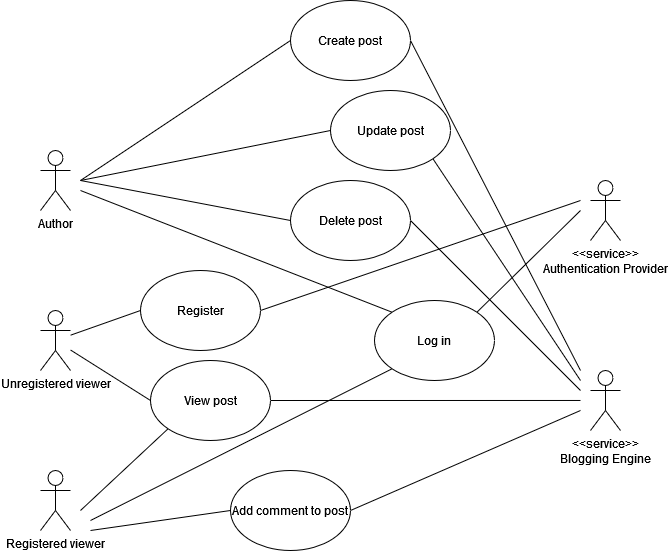

The diagram above was exported from draw.io. Its source (the exported page's mxGraphModel, read from the mxfile embedded in the PNG):
<mxGraphModel dx="989" dy="539" grid="1" gridSize="10" guides="1" tooltips="1" connect="1" arrows="1" fold="1" page="1" pageScale="1" pageWidth="827" pageHeight="1169" math="0" shadow="0">
  <root>
    <mxCell id="0" />
    <mxCell id="1" parent="0" />
    <mxCell id="69-mYxSCg0TU3HNWPQiX-9" style="rounded=0;orthogonalLoop=1;jettySize=auto;html=1;entryX=0;entryY=0.5;entryDx=0;entryDy=0;endArrow=none;endFill=0;" edge="1" parent="1" target="69-mYxSCg0TU3HNWPQiX-4">
      <mxGeometry relative="1" as="geometry">
        <mxPoint x="120" y="190" as="sourcePoint" />
      </mxGeometry>
    </mxCell>
    <mxCell id="69-mYxSCg0TU3HNWPQiX-1" value="Author" style="shape=umlActor;verticalLabelPosition=bottom;verticalAlign=top;html=1;outlineConnect=0;" vertex="1" parent="1">
      <mxGeometry x="80" y="160" width="30" height="60" as="geometry" />
    </mxCell>
    <mxCell id="69-mYxSCg0TU3HNWPQiX-2" value="Unregistered viewer" style="shape=umlActor;verticalLabelPosition=bottom;verticalAlign=top;html=1;outlineConnect=0;" vertex="1" parent="1">
      <mxGeometry x="80" y="320" width="30" height="60" as="geometry" />
    </mxCell>
    <mxCell id="69-mYxSCg0TU3HNWPQiX-3" value="Registered viewer" style="shape=umlActor;verticalLabelPosition=bottom;verticalAlign=top;html=1;outlineConnect=0;" vertex="1" parent="1">
      <mxGeometry x="80" y="480" width="30" height="60" as="geometry" />
    </mxCell>
    <mxCell id="69-mYxSCg0TU3HNWPQiX-27" style="rounded=0;orthogonalLoop=1;jettySize=auto;html=1;exitX=1;exitY=0.5;exitDx=0;exitDy=0;endArrow=none;endFill=0;" edge="1" parent="1" source="69-mYxSCg0TU3HNWPQiX-4">
      <mxGeometry relative="1" as="geometry">
        <mxPoint x="619.9999999999998" y="380" as="targetPoint" />
      </mxGeometry>
    </mxCell>
    <mxCell id="69-mYxSCg0TU3HNWPQiX-4" value="Create post" style="ellipse;whiteSpace=wrap;html=1;" vertex="1" parent="1">
      <mxGeometry x="330" y="10" width="120" height="80" as="geometry" />
    </mxCell>
    <mxCell id="69-mYxSCg0TU3HNWPQiX-10" style="rounded=0;orthogonalLoop=1;jettySize=auto;html=1;exitX=0;exitY=0.5;exitDx=0;exitDy=0;endArrow=none;endFill=0;" edge="1" parent="1" source="69-mYxSCg0TU3HNWPQiX-5" target="69-mYxSCg0TU3HNWPQiX-2">
      <mxGeometry relative="1" as="geometry" />
    </mxCell>
    <mxCell id="69-mYxSCg0TU3HNWPQiX-11" style="rounded=0;orthogonalLoop=1;jettySize=auto;html=1;exitX=0;exitY=1;exitDx=0;exitDy=0;endArrow=none;endFill=0;" edge="1" parent="1" source="69-mYxSCg0TU3HNWPQiX-5">
      <mxGeometry relative="1" as="geometry">
        <mxPoint x="120" y="520" as="targetPoint" />
      </mxGeometry>
    </mxCell>
    <mxCell id="69-mYxSCg0TU3HNWPQiX-23" style="rounded=0;orthogonalLoop=1;jettySize=auto;html=1;exitX=1;exitY=0.5;exitDx=0;exitDy=0;endArrow=none;endFill=0;" edge="1" parent="1" source="69-mYxSCg0TU3HNWPQiX-5">
      <mxGeometry relative="1" as="geometry">
        <mxPoint x="619.9999999999998" y="409.9655172413793" as="targetPoint" />
      </mxGeometry>
    </mxCell>
    <mxCell id="69-mYxSCg0TU3HNWPQiX-5" value="View post" style="ellipse;whiteSpace=wrap;html=1;" vertex="1" parent="1">
      <mxGeometry x="190" y="370" width="120" height="80" as="geometry" />
    </mxCell>
    <mxCell id="69-mYxSCg0TU3HNWPQiX-15" style="rounded=0;orthogonalLoop=1;jettySize=auto;html=1;exitX=0;exitY=0.5;exitDx=0;exitDy=0;endArrow=none;endFill=0;" edge="1" parent="1" source="69-mYxSCg0TU3HNWPQiX-6">
      <mxGeometry relative="1" as="geometry">
        <mxPoint x="130" y="540" as="targetPoint" />
      </mxGeometry>
    </mxCell>
    <mxCell id="69-mYxSCg0TU3HNWPQiX-24" style="rounded=0;orthogonalLoop=1;jettySize=auto;html=1;exitX=1;exitY=0.5;exitDx=0;exitDy=0;endArrow=none;endFill=0;" edge="1" parent="1" source="69-mYxSCg0TU3HNWPQiX-6">
      <mxGeometry relative="1" as="geometry">
        <mxPoint x="619.9999999999998" y="420" as="targetPoint" />
      </mxGeometry>
    </mxCell>
    <mxCell id="69-mYxSCg0TU3HNWPQiX-6" value="Add comment to post" style="ellipse;whiteSpace=wrap;html=1;" vertex="1" parent="1">
      <mxGeometry x="270" y="480" width="120" height="80" as="geometry" />
    </mxCell>
    <mxCell id="69-mYxSCg0TU3HNWPQiX-13" style="rounded=0;orthogonalLoop=1;jettySize=auto;html=1;exitX=0;exitY=0;exitDx=0;exitDy=0;endArrow=none;endFill=0;" edge="1" parent="1" source="69-mYxSCg0TU3HNWPQiX-7">
      <mxGeometry relative="1" as="geometry">
        <mxPoint x="120" y="200" as="targetPoint" />
      </mxGeometry>
    </mxCell>
    <mxCell id="69-mYxSCg0TU3HNWPQiX-14" style="rounded=0;orthogonalLoop=1;jettySize=auto;html=1;exitX=0;exitY=1;exitDx=0;exitDy=0;endArrow=none;endFill=0;" edge="1" parent="1" source="69-mYxSCg0TU3HNWPQiX-7">
      <mxGeometry relative="1" as="geometry">
        <mxPoint x="130" y="530" as="targetPoint" />
      </mxGeometry>
    </mxCell>
    <mxCell id="69-mYxSCg0TU3HNWPQiX-22" style="rounded=0;orthogonalLoop=1;jettySize=auto;html=1;exitX=1;exitY=0;exitDx=0;exitDy=0;endArrow=none;endFill=0;" edge="1" parent="1" source="69-mYxSCg0TU3HNWPQiX-7">
      <mxGeometry relative="1" as="geometry">
        <mxPoint x="619.9999999999998" y="220" as="targetPoint" />
      </mxGeometry>
    </mxCell>
    <mxCell id="69-mYxSCg0TU3HNWPQiX-7" value="Log in" style="ellipse;whiteSpace=wrap;html=1;" vertex="1" parent="1">
      <mxGeometry x="414" y="310" width="120" height="80" as="geometry" />
    </mxCell>
    <mxCell id="69-mYxSCg0TU3HNWPQiX-19" style="rounded=0;orthogonalLoop=1;jettySize=auto;html=1;exitX=0;exitY=0.5;exitDx=0;exitDy=0;endArrow=none;endFill=0;" edge="1" parent="1" source="69-mYxSCg0TU3HNWPQiX-16">
      <mxGeometry relative="1" as="geometry">
        <mxPoint x="120" y="190" as="targetPoint" />
      </mxGeometry>
    </mxCell>
    <mxCell id="69-mYxSCg0TU3HNWPQiX-26" style="rounded=0;orthogonalLoop=1;jettySize=auto;html=1;exitX=1;exitY=1;exitDx=0;exitDy=0;endArrow=none;endFill=0;" edge="1" parent="1" source="69-mYxSCg0TU3HNWPQiX-16">
      <mxGeometry relative="1" as="geometry">
        <mxPoint x="619.9999999999998" y="390" as="targetPoint" />
      </mxGeometry>
    </mxCell>
    <mxCell id="69-mYxSCg0TU3HNWPQiX-16" value="Update post" style="ellipse;whiteSpace=wrap;html=1;" vertex="1" parent="1">
      <mxGeometry x="370" y="100" width="120" height="80" as="geometry" />
    </mxCell>
    <mxCell id="69-mYxSCg0TU3HNWPQiX-18" style="rounded=0;orthogonalLoop=1;jettySize=auto;html=1;exitX=0;exitY=0.5;exitDx=0;exitDy=0;endArrow=none;endFill=0;" edge="1" parent="1" source="69-mYxSCg0TU3HNWPQiX-17">
      <mxGeometry relative="1" as="geometry">
        <mxPoint x="120" y="190" as="targetPoint" />
      </mxGeometry>
    </mxCell>
    <mxCell id="69-mYxSCg0TU3HNWPQiX-25" style="rounded=0;orthogonalLoop=1;jettySize=auto;html=1;exitX=1;exitY=0.5;exitDx=0;exitDy=0;endArrow=none;endFill=0;" edge="1" parent="1" source="69-mYxSCg0TU3HNWPQiX-17">
      <mxGeometry relative="1" as="geometry">
        <mxPoint x="619.9999999999998" y="400" as="targetPoint" />
      </mxGeometry>
    </mxCell>
    <mxCell id="69-mYxSCg0TU3HNWPQiX-17" value="Delete post" style="ellipse;whiteSpace=wrap;html=1;" vertex="1" parent="1">
      <mxGeometry x="330" y="190" width="120" height="80" as="geometry" />
    </mxCell>
    <mxCell id="69-mYxSCg0TU3HNWPQiX-20" value="&amp;lt;&amp;lt;service&amp;gt;&amp;gt;&lt;br&gt;Authentication Provider" style="shape=umlActor;verticalLabelPosition=bottom;verticalAlign=top;html=1;outlineConnect=0;" vertex="1" parent="1">
      <mxGeometry x="630" y="190" width="30" height="60" as="geometry" />
    </mxCell>
    <mxCell id="69-mYxSCg0TU3HNWPQiX-21" value="&amp;lt;&amp;lt;service&amp;gt;&amp;gt;&lt;br&gt;Blogging Engine" style="shape=umlActor;verticalLabelPosition=bottom;verticalAlign=top;html=1;outlineConnect=0;" vertex="1" parent="1">
      <mxGeometry x="630" y="380" width="30" height="60" as="geometry" />
    </mxCell>
    <mxCell id="69-mYxSCg0TU3HNWPQiX-56" style="rounded=0;orthogonalLoop=1;jettySize=auto;html=1;exitX=0;exitY=0.5;exitDx=0;exitDy=0;endArrow=none;endFill=0;" edge="1" parent="1" source="69-mYxSCg0TU3HNWPQiX-55" target="69-mYxSCg0TU3HNWPQiX-2">
      <mxGeometry relative="1" as="geometry" />
    </mxCell>
    <mxCell id="69-mYxSCg0TU3HNWPQiX-57" style="rounded=0;orthogonalLoop=1;jettySize=auto;html=1;exitX=1;exitY=0.5;exitDx=0;exitDy=0;endArrow=none;endFill=0;" edge="1" parent="1" source="69-mYxSCg0TU3HNWPQiX-55">
      <mxGeometry relative="1" as="geometry">
        <mxPoint x="619.9999999999998" y="210" as="targetPoint" />
      </mxGeometry>
    </mxCell>
    <mxCell id="69-mYxSCg0TU3HNWPQiX-55" value="Register" style="ellipse;whiteSpace=wrap;html=1;" vertex="1" parent="1">
      <mxGeometry x="180" y="280" width="120" height="80" as="geometry" />
    </mxCell>
  </root>
</mxGraphModel>